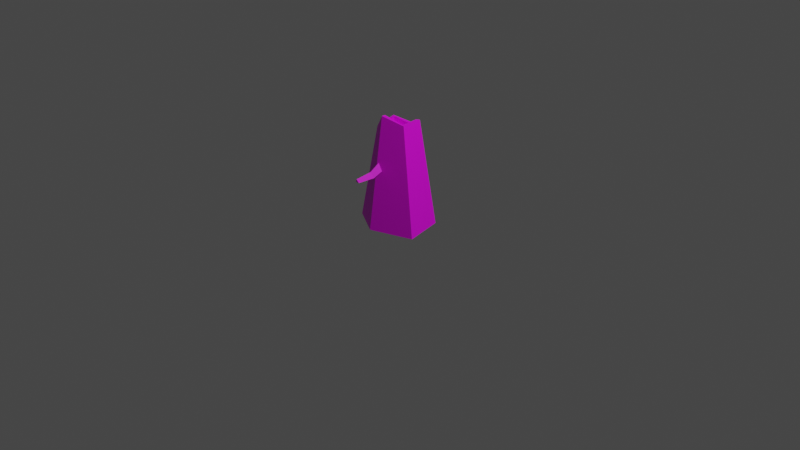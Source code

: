 # Source: pine_trunk_0.blend  (saved by Blender 2.92.15; exported with 4.5.12 LTS)
import bpy
from mathutils import Matrix  # noqa: F401  (used for matrix-valued properties, if any)

bpy.ops.wm.read_factory_settings(use_empty=True)
scene = bpy.context.scene
scene.name = 'Scene'

# ---- collections
col_collection = bpy.data.collections.new('Collection'); scene.collection.children.link(col_collection)

# ---- images (referenced by path relative to the original .blend; pixels are not part of the script)
import os
ASSET_DIR = os.environ.get("B2B_ASSET_DIR", "")  # directory of the original .blend (textures are referenced by path, not embedded)
HERE = os.path.dirname(os.path.abspath(__file__))  # packed textures are extracted next to this script under _unpacked/

def load_image(name, relpath, width, height, colorspace="sRGB"):
    """Load a texture the original file referenced (path relative to the .blend, or extracted next to this script)."""
    p = next((c for c in (os.path.join(HERE, relpath), os.path.join(ASSET_DIR, relpath)) if relpath and os.path.exists(c)), "")
    if p:
        img = bpy.data.images.load(p, check_existing=True)
        img.name = name
    else:  # same state as the original file: an image datablock whose file is absent (Cycles renders it pink)
        img = bpy.data.images.new(name, width, height)
        img.source = "FILE"
        img.filepath = "//" + (relpath or name)
    img.colorspace_settings.name = colorspace
    return img
img_bigpalette_png = load_image('BigPalette.png', 'BigPalette.png', 1024, 1024, 'sRGB')

# ---- materials (node trees are filled in below, after node groups)
mat_bigpalette = bpy.data.materials.new('BigPalette')
mat_bigpalette.use_transparent_shadow = False

# ---- material node trees
mat_bigpalette.use_nodes = True; mat_bigpalette.node_tree.nodes.clear()
_N = mat_bigpalette.node_tree.nodes; _L = mat_bigpalette.node_tree.links
n0 = _N.new('ShaderNodeBsdfPrincipled'); n0.name = 'Principled BSDF'; n0.location = (10, 300)
n0.distribution = 'GGX'
n0.subsurface_method = 'BURLEY'
n0.inputs[3].default_value = 1.45
n0.inputs[27].default_value = (0.0, 0.0, 0.0, 1.0)
n0.inputs[28].default_value = 1.0
n1 = _N.new('ShaderNodeOutputMaterial'); n1.name = 'Material Output'; n1.location = (300, 300)
n2 = _N.new('ShaderNodeTexImage'); n2.name = 'Image Texture'; n2.location = (-280, 280)
n2.image = img_bigpalette_png
_L.new(n0.outputs[0], n1.inputs[0])
_L.new(n2.outputs[0], n0.inputs[0])
n1.is_active_output = True

# ---- world
world_world = bpy.data.worlds.new('World'); scene.world = world_world
world_world.use_nodes = True; world_world.node_tree.nodes.clear()
_N = world_world.node_tree.nodes; _L = world_world.node_tree.links
n0 = _N.new('ShaderNodeOutputWorld'); n0.name = 'World Output'; n0.location = (300, 300)
n1 = _N.new('ShaderNodeBackground'); n1.name = 'Background'; n1.location = (10, 300)
n1.inputs[0].default_value = (0.05088, 0.05088, 0.05088, 1.0)
_L.new(n1.outputs[0], n0.inputs[0])
n0.is_active_output = True
world_world.color = (0.05088, 0.05088, 0.05088)
world_world.use_sun_shadow = False
world_world.sun_shadow_jitter_overblur = 0.0

# ---- cameras
cam_camera = bpy.data.cameras.new('Camera')
cam_camera.clip_end = 100.0
cam_camera.ortho_scale = 7.314

# ---- lights
light_light = bpy.data.lights.new('Light', 'POINT')
light_light.transmission_factor = 0.0
light_light.energy = 1000.0
light_light.shadow_soft_size = 0.1
light_light.shadow_maximum_resolution = 0.006
light_light.use_absolute_resolution = True

# ---- meshes
me_cone_002 = bpy.data.meshes.new('Cone.002')
me_cone_002.from_pydata([(0.4881, 0.5329, 0.004649), (0.6717, -0.1519, -0.08915), (0.2523, -0.8312, -0.117), (-0.5156, -0.4743, 0.004649), (-0.6992, 0.2105, 0.09845), (-0.1973, 0.7141, 0.09845), (0.3237, 0.1522, 3.154), (0.4208, -0.1745, 3.49), (0.1904, -0.4034, 3.456), (-0.1146, -0.3295, 3.764), (-0.2196, 0.005096, 3.197), (0.0169, 0.2281, 3.407), (0.3735, 0.2022, 3.154), (0.4887, -0.192, 3.481), (0.2082, -0.4713, 3.447), (-0.1644, -0.3794, 3.764), (-0.2875, 0.02268, 3.206), (-0.0009174, 0.2959, 3.416), (0.3176, 0.1583, 2.975), (0.4017, -0.1554, 2.932), (0.176, -0.3891, 3.037), (-0.1369, -0.3072, 3.113), (-0.2257, 0.0112, 3.018), (0.003594, 0.2413, 3.018), (-0.05245, 0.4576, 1.239), (-0.1731, 0.8781, 1.353), (-0.1356, 0.4537, 1.102), (-0.212, 0.8763, 1.289), (-0.03167, 0.4881, 1.048), (-0.1634, 0.8923, 1.264), (-0.1285, 0.6745, 1.214), (-0.1895, 0.6716, 1.113), (-0.1132, 0.6969, 1.074), (-0.2059, -0.3687, 2.357), (-0.6556, -0.794, 1.976), (-0.1291, -0.3933, 2.094), (-0.6197, -0.8055, 1.854), (-0.2479, -0.2749, 2.12), (-0.6753, -0.7501, 1.866), (-0.422, -0.5639, 2.041), (-0.3657, -0.582, 1.848), (-0.4528, -0.4952, 1.867)], [], [(0, 1, 2, 3, 4, 5), (11, 23, 18, 6), (3, 15, 16, 4), (1, 13, 14, 2), (4, 16, 17, 5), (2, 14, 15, 3), (0, 12, 13, 1), (5, 17, 12, 0), (7, 13, 12, 6), (8, 14, 13, 7), (9, 15, 14, 8), (10, 16, 15, 9), (11, 17, 16, 10), (6, 12, 17, 11), (18, 23, 22, 21, 20, 19), (9, 21, 22, 10), (7, 19, 20, 8), (10, 22, 23, 11), (8, 20, 21, 9), (6, 18, 19, 7), (30, 25, 27, 31), (31, 27, 29, 32), (27, 25, 29), (32, 29, 25, 30), (28, 32, 30, 24), (26, 31, 32, 28), (24, 30, 31, 26), (39, 34, 36, 40), (40, 36, 38, 41), (36, 34, 38), (41, 38, 34, 39), (37, 41, 39, 33), (35, 40, 41, 37), (33, 39, 40, 35)])
me_cone_002.polygons.foreach_set('use_smooth', [True] * 34)
_k = set([(0, 1), (0, 5), (0, 12), (1, 2), (1, 13), (2, 3), (2, 14), (3, 4), (3, 15), (4, 5), (4, 16), (5, 17), (6, 7), (6, 11), (6, 12), (6, 18), (7, 8), (7, 13), (7, 19), (8, 9), (8, 14), (8, 20), (9, 10), (9, 15), (9, 21), (10, 11), (10, 16), (10, 22), (11, 17), (11, 23), (12, 13), (12, 17), (13, 14), (14, 15), (15, 16), (16, 17), (18, 19), (18, 23), (19, 20), (20, 21), (21, 22), (22, 23), (24, 30), (25, 27), (25, 29), (25, 30), (26, 31), (27, 29), (27, 31), (28, 32), (29, 32), (30, 31), (30, 32), (31, 32), (33, 39), (34, 36), (34, 38), (34, 39), (35, 40), (36, 38), (36, 40), (37, 41), (38, 41), (39, 40), (39, 41), (40, 41)])
me_cone_002.attributes.new('sharp_edge', 'BOOLEAN', 'EDGE').data.foreach_set('value', [ (min(e.vertices), max(e.vertices)) in _k for e in me_cone_002.edges])
_uv = me_cone_002.uv_layers.new(name='UVMap')
_uv.uv.foreach_set('vector', [0.2885, 0.9874, 0.2898, 0.9852, 0.2917, 0.9856, 0.2917, 0.9896, 0.2904, 0.9919, 0.2888, 0.9908, 0.2865, 0.9838, 0.2865, 0.9856, 0.2857, 0.9858, 0.2857, 0.9849, 0.2825, 0.9872, 0.2831, 0.9693, 0.2836, 0.9721, 0.2836, 0.9871, 0.2849, 0.9832, 0.2857, 0.9719, 0.2866, 0.9716, 0.2868, 0.9831, 0.2885, 0.9852, 0.289, 0.9703, 0.2899, 0.9693, 0.2902, 0.9852, 0.2804, 0.9872, 0.2821, 0.9705, 0.2831, 0.9693, 0.2825, 0.9872, 0.2836, 0.9812, 0.2849, 0.9719, 0.2857, 0.9719, 0.2849, 0.9832, 0.2885, 0.9694, 0.2885, 0.9854, 0.2876, 0.9843, 0.2868, 0.9693, 0.2902, 0.9723, 0.2904, 0.9722, 0.2904, 0.9741, 0.2903, 0.9741, 0.2865, 0.9714, 0.2866, 0.9716, 0.2857, 0.9719, 0.2858, 0.9717, 0.2867, 0.9693, 0.2868, 0.9693, 0.2866, 0.9716, 0.2865, 0.9714, 0.2883, 0.9855, 0.2885, 0.9854, 0.2885, 0.9883, 0.2884, 0.9884, 0.285, 0.9864, 0.2852, 0.9865, 0.2843, 0.9867, 0.2843, 0.9864, 0.285, 0.9844, 0.2852, 0.9843, 0.2852, 0.9865, 0.285, 0.9864, 0.2884, 0.9428, 0.2884, 0.9442, 0.2877, 0.9448, 0.2871, 0.9445, 0.2871, 0.9431, 0.2878, 0.9421, 0.2837, 0.9874, 0.2836, 0.9856, 0.2843, 0.9859, 0.2843, 0.9864, 0.2859, 0.9859, 0.2859, 0.9885, 0.2852, 0.9881, 0.2852, 0.9861, 0.2843, 0.9864, 0.2843, 0.9859, 0.285, 0.9853, 0.285, 0.9864, 0.2868, 0.9874, 0.2868, 0.9854, 0.2876, 0.9857, 0.2876, 0.9888, 0.2857, 0.9849, 0.2857, 0.9858, 0.2852, 0.9859, 0.2852, 0.9832, 0.2804, 0.9881, 0.2805, 0.9872, 0.2807, 0.9873, 0.2807, 0.9883, 0.2866, 0.9869, 0.2866, 0.9859, 0.2867, 0.9859, 0.2868, 0.9869, 0.2813, 0.9872, 0.2813, 0.9875, 0.2812, 0.9872, 0.2868, 0.9842, 0.2866, 0.9855, 0.2865, 0.9856, 0.2865, 0.9844, 0.2868, 0.9832, 0.2868, 0.9842, 0.2865, 0.9844, 0.2865, 0.9835, 0.2866, 0.988, 0.2866, 0.9869, 0.2868, 0.9869, 0.2868, 0.988, 0.281, 0.9879, 0.2807, 0.9878, 0.2807, 0.9873, 0.281, 0.9872, 0.2864, 0.9871, 0.2866, 0.9885, 0.2863, 0.9886, 0.2859, 0.9872, 0.2906, 0.9706, 0.2905, 0.9722, 0.2904, 0.9722, 0.2903, 0.9706, 0.2812, 0.9872, 0.2812, 0.9878, 0.281, 0.9873, 0.2876, 0.9868, 0.288, 0.9854, 0.2883, 0.9856, 0.288, 0.9871, 0.2877, 0.9886, 0.2876, 0.9868, 0.288, 0.9871, 0.2883, 0.9891, 0.2906, 0.9693, 0.2906, 0.9706, 0.2903, 0.9706, 0.2902, 0.9693, 0.2866, 0.9859, 0.2864, 0.9871, 0.2859, 0.9872, 0.286, 0.9859])
me_cone_002.materials.append(mat_bigpalette)
me_cone_002.use_remesh_fix_poles = True
me_cone_002.use_remesh_preserve_attributes = False
me_cone_002.use_mirror_vertex_groups = False
me_cone_002.update()
me_cone_002.normals_split_custom_set([tuple(v) for v in zip(*[iter([-0.1071, 0.1067, -0.9885, -0.1071, 0.1067, -0.9885, -0.1071, 0.1067, -0.9885, -0.1071, 0.1067, -0.9885, -0.1071, 0.1067, -0.9885, -0.1071, 0.1067, -0.9885, -0.2586, -0.9657, -0.0241, -0.2586, -0.9657, -0.0241, -0.2586, -0.9657, -0.0241, -0.2586, -0.9657, -0.0241, -0.9679, -0.2285, 0.1044, -0.9679, -0.2285, 0.1044, -0.9679, -0.2285, 0.1044, -0.9679, -0.2285, 0.1044, 0.8048, -0.5912, 0.05212, 0.8048, -0.5912, 0.05212, 0.8048, -0.5912, 0.05212, 0.8048, -0.5912, 0.05212, -0.7133, 0.6882, 0.1324, -0.7133, 0.6882, 0.1324, -0.7133, 0.6882, 0.1324, -0.7133, 0.6882, 0.1324, -0.3408, -0.9373, 0.0725, -0.3408, -0.9373, 0.0725, -0.3408, -0.9373, 0.0725, -0.3408, -0.9373, 0.0725, 0.9588, 0.278, 0.0578, 0.9588, 0.278, 0.0578, 0.9588, 0.278, 0.0578, 0.9588, 0.278, 0.0578, 0.2831, 0.9531, 0.1068, 0.2831, 0.9531, 0.1068, 0.2831, 0.9531, 0.1068, 0.2831, 0.9531, 0.1068, -0.1209, 0.6528, 0.7478, -0.1209, 0.6528, 0.7478, -0.1209, 0.6528, 0.7478, -0.1209, 0.6528, 0.7478, 0.04004, -0.173, 0.9841, 0.04004, -0.173, 0.9841, 0.04004, -0.173, 0.9841, 0.04004, -0.173, 0.9841, 0.6295, -0.2292, 0.7424, 0.6295, -0.2292, 0.7424, 0.6295, -0.2292, 0.7424, 0.6295, -0.2292, 0.7424, -0.1776, 0.8065, 0.5639, -0.1776, 0.8065, 0.5639, -0.1776, 0.8065, 0.5639, -0.1776, 0.8065, 0.5639, -0.2613, -0.4475, 0.8552, -0.2613, -0.4475, 0.8552, -0.2613, -0.4475, 0.8552, -0.2613, -0.4475, 0.8552, 0.5544, -0.2137, 0.8043, 0.5544, -0.2137, 0.8043, 0.5544, -0.2137, 0.8043, 0.5544, -0.2137, 0.8043, 0.1766, 0.09508, 0.9797, 0.1766, 0.09508, 0.9797, 0.1766, 0.09508, 0.9797, 0.1766, 0.09508, 0.9797, 0.1766, 0.09508, 0.9797, 0.1766, 0.09508, 0.9797, 0.9648, 0.262, -0.0241, 0.9648, 0.262, -0.0241, 0.9648, 0.262, -0.0241, 0.9648, 0.262, -0.0241, -0.7075, 0.705, 0.04829, -0.7075, 0.705, 0.04829, -0.7075, 0.705, 0.04829, -0.7075, 0.705, 0.04829, 0.7075, -0.705, -0.04829, 0.7075, -0.705, -0.04829, 0.7075, -0.705, -0.04829, 0.7075, -0.705, -0.04829, 0.2586, 0.9657, 0.0241, 0.2586, 0.9657, 0.0241, 0.2586, 0.9657, 0.0241, 0.2586, 0.9657, 0.0241, -0.9648, -0.262, 0.0241, -0.9648, -0.262, 0.0241, -0.9648, -0.262, 0.0241, -0.9648, -0.262, 0.0241, -0.7438, -0.481, 0.4642, -0.7438, -0.481, 0.4642, -0.7438, -0.481, 0.4642, -0.7438, -0.481, 0.4642, -0.5214, 0.5228, -0.6745, -0.5214, 0.5228, -0.6745, -0.5214, 0.5228, -0.6745, -0.5214, 0.5228, -0.6745, -0.2529, 0.9593, 0.1255, -0.2529, 0.9593, 0.1255, -0.2529, 0.9593, 0.1255, 0.9835, 0.1285, 0.1274, 0.9835, 0.1285, 0.1274, 0.9835, 0.1285, 0.1274, 0.9835, 0.1285, 0.1274, 0.9263, 0.3432, 0.1555, 0.9263, 0.3432, 0.1555, 0.9263, 0.3432, 0.1555, 0.9263, 0.3432, 0.1555, -0.4409, -0.0645, -0.8952, -0.4409, -0.0645, -0.8952, -0.4409, -0.0645, -0.8952, -0.4409, -0.0645, -0.8952, -0.8295, -0.2303, 0.5088, -0.8295, -0.2303, 0.5088, -0.8295, -0.2303, 0.5088, -0.8295, -0.2303, 0.5088, 0.6416, -0.7234, 0.2553, 0.6416, -0.7234, 0.2553, 0.6416, -0.7234, 0.2553, 0.6416, -0.7234, 0.2553, -0.111, 0.1027, -0.9885, -0.111, 0.1027, -0.9885, -0.111, 0.1027, -0.9885, -0.111, 0.1027, -0.9885, -0.7139, -0.6851, -0.1445, -0.7139, -0.6851, -0.1445, -0.7139, -0.6851, -0.1445, -0.7024, 0.6106, 0.3659, -0.7024, 0.6106, 0.3659, -0.7024, 0.6106, 0.3659, -0.7024, 0.6106, 0.3659, -0.8479, 0.4242, 0.3179, -0.8479, 0.4242, 0.3179, -0.8479, 0.4242, 0.3179, -0.8479, 0.4242, 0.3179, 0.367, 0.5334, -0.7622, 0.367, 0.5334, -0.7622, 0.367, 0.5334, -0.7622, 0.367, 0.5334, -0.7622, 0.462, -0.8603, 0.2156, 0.462, -0.8603, 0.2156, 0.462, -0.8603, 0.2156, 0.462, -0.8603, 0.2156])] * 3)])

# ---- objects
ob_light = bpy.data.objects.new('Light', light_light)
ob_camera = bpy.data.objects.new('Camera', cam_camera)
ob_trunk_01 = bpy.data.objects.new('Trunk_01', me_cone_002)

# ---- transforms, parenting, visibility, modifiers, constraints
ob_light.location = (4.076, 1.005, 5.904)
ob_light.rotation_euler = (0.6503, 0.05522, 1.866)
ob_light.lock_rotations_4d = False
ob_light.empty_display_type = 'ARROWS'
ob_light.color = (0.0, 0.0, 0.0, 0.0)
ob_light.lineart.crease_threshold = 0.0
ob_camera.location = (7.359, -6.926, 4.958)
ob_camera.rotation_euler = (1.109, 0.0, 0.8149)
ob_camera.lock_rotations_4d = False
ob_camera.empty_display_type = 'ARROWS'
ob_camera.color = (0.0, 0.0, 0.0, 0.0)
ob_camera.display_type = 'WIRE'
ob_camera.lineart.crease_threshold = 0.0
ob_trunk_01.location = (0.0, 0.0, 0.0)
ob_trunk_01.rotation_euler = (-0.06062, -0.06072, 0.7855)
ob_trunk_01.scale = (0.546, 0.546, 0.307)
ob_trunk_01.color = (0.8, 0.8, 0.8, 1.0)
ob_trunk_01.lineart.crease_threshold = 0.0

# ---- collection membership
col_collection.objects.link(ob_light)
col_collection.objects.link(ob_camera)
col_collection.objects.link(ob_trunk_01)

# ---- scene / render settings (as saved in the file)
scene.camera = ob_camera
scene.frame_start = 1; scene.frame_end = 250; scene.frame_set(1)
scene.render.engine = 'BLENDER_EEVEE_NEXT'
scene.render.fps = 30
scene.cycles.use_denoising = False
scene.cycles.samples = 128
scene.cycles.sampling_pattern = 'TABULATED_SOBOL'
scene.cycles.use_adaptive_sampling = False
scene.cycles.use_light_tree = False
scene.view_settings.view_transform = 'Filmic'
bpy.context.view_layer.update()
